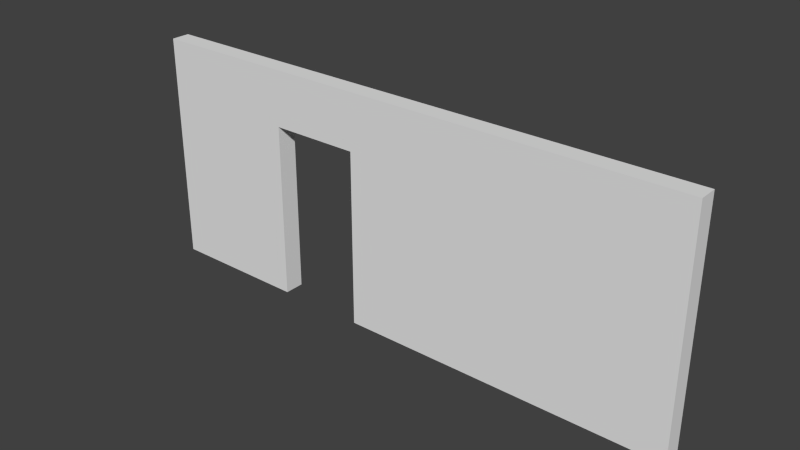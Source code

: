 # Source: WallWithOpenDoor.blend  (saved by Blender 2.73.0; exported with 4.5.12 LTS)
import bpy
from mathutils import Matrix  # noqa: F401  (used for matrix-valued properties, if any)

bpy.ops.wm.read_factory_settings(use_empty=True)
scene = bpy.context.scene
scene.name = 'Scene'

# ---- collections
col_collection_1 = bpy.data.collections.new('Collection 1'); scene.collection.children.link(col_collection_1)

# ---- world
world_world = bpy.data.worlds.new('World'); scene.world = world_world
world_world.color = (0.05088, 0.05088, 0.05088)
world_world.use_sun_shadow = False
world_world.sun_shadow_jitter_overblur = 0.0
world_world.cycles.sampling_method = 'MANUAL'
world_world.cycles.sample_map_resolution = 256

# ---- meshes
me_cube_005 = bpy.data.meshes.new('Cube.005')
me_cube_005.from_pydata([(-1.0, -1.0, 1.0), (-1.0, 1.0, 1.0), (-1.0, 1.0, -1.0), (-1.0, -1.0, -1.0), (1.0, -1.0, 1.0), (-0.5333, -1.0, -1.0), (-0.5333, -1.0, 0.5999), (-0.1333, -1.0, 0.5999), (-0.1333, -1.0, -1.0), (1.0, -1.0, -1.0), (1.0, 1.0, 1.0), (1.0, 1.0, -1.0), (-0.1333, 1.0, -1.0), (-0.1333, 1.0, 0.5999), (-0.5333, 1.0, 0.5999), (-0.5333, 1.0, -1.0)], [], [(0, 1, 2, 3), (4, 0, 3, 5, 6, 7, 8, 9), (4, 10, 1, 0), (1, 10, 11, 12, 13, 14, 15, 2), (3, 2, 15, 5), (10, 4, 9, 11), (12, 11, 9, 8), (6, 5, 15, 14), (7, 6, 14, 13), (13, 12, 8, 7)])
_uv = me_cube_005.uv_layers.new(name='UVMap')
_uv.uv.foreach_set('vector', [0.0, 0.0, 1.0, 0.0, 1.0, -1.0, 0.0, -1.0, 0.0, 0.0, -1.0, 0.0, -1.0, -1.0, -0.7667, -1.0, -0.7667, -0.2001, -0.5667, -0.2001, -0.5667, -1.0, 0.0, -1.0, 0.0, 0.0, 0.0, 1.0, -1.0, 1.0, -1.0, 0.0, 0.0, 0.0, 1.0, 0.0, 1.0, -1.0, 0.4333, -1.0, 0.4333, -0.2001, 0.2333, -0.2001, 0.2333, -1.0, 0.0, -1.0, 0.0, 0.0, 0.0, 1.0, 0.2333, 1.0, 0.2333, 0.0, 0.0, 0.0, -1.0, 0.0, -1.0, -1.0, 0.0, -1.0, 0.4333, 0.0, 1.0, 0.0, 1.0, -1.0, 0.4333, -1.0, 0.0, 0.7999, 0.0, 0.0, 1.0, 0.0, 1.0, 0.7999, 0.4333, 0.0, 0.2333, 0.0, 0.2333, 1.0, 0.4333, 1.0, 0.0, 0.7999, 0.0, 0.0, -1.0, 0.0, -1.0, 0.7999])
me_cube_005.use_remesh_preserve_volume = False
me_cube_005.use_remesh_preserve_attributes = False
me_cube_005.use_mirror_vertex_groups = False
me_cube_005.update()
me_cube_001 = bpy.data.meshes.new('Cube.001')
me_cube_001.from_pydata([(-1.0, -1.0, 1.0), (-1.0, 1.0, 1.0), (-1.0, 1.0, -1.0), (-1.0, -1.0, -1.0), (1.0, -1.0, 1.0), (-0.8, -1.0, -1.0), (-0.8, -1.0, 0.8999), (0.8, -1.0, 0.8999), (0.8, -1.0, -1.0), (1.0, -1.0, -1.0), (1.0, 1.0, 1.0), (1.0, 1.0, -1.0), (0.8, 1.0, -1.0), (0.8, 1.0, 0.8999), (-0.8, 1.0, 0.8999), (-0.8, 1.0, -1.0)], [], [(0, 1, 2, 3), (4, 0, 3, 5, 6, 7, 8, 9), (4, 10, 1, 0), (1, 10, 11, 12, 13, 14, 15, 2), (3, 2, 15, 5), (10, 4, 9, 11), (12, 11, 9, 8), (6, 5, 15, 14), (7, 6, 14, 13), (13, 12, 8, 7)])
_uv = me_cube_001.uv_layers.new(name='UVMap')
_uv.uv.foreach_set('vector', [0.004, 0.8749, 1.004, 0.8749, 1.004, -0.1251, 0.004, -0.1251, 0.5, 0.8749, -0.5, 0.8749, -0.5, -0.1251, -0.4, -0.1251, -0.4, 0.8249, 0.4, 0.8249, 0.4, -0.1251, 0.5, -0.1251, 0.5, 0.004, 0.5, 1.004, -0.5, 1.004, -0.5, 0.004, 0.5, 0.8749, 1.5, 0.8749, 1.5, -0.1251, 1.4, -0.1251, 1.4, 0.8249, 0.6, 0.8249, 0.6, -0.1251, 0.5, -0.1251, 0.5, 0.004, 0.5, 1.004, 0.6, 1.004, 0.6, 0.004, 0.004, 0.8749, -0.996, 0.8749, -0.996, -0.1251, 0.004, -0.1251, 0.4, 0.004, 0.5, 0.004, 0.5, -0.996, 0.4, -0.996, 0.004, 0.8249, 0.004, -0.1251, 1.004, -0.1251, 1.004, 0.8249, 0.4, 0.004, -0.4, 0.004, -0.4, 1.004, 0.4, 1.004, 0.004, 0.8249, 0.004, -0.1251, -0.996, -0.1251, -0.996, 0.8249])
me_cube_001.use_remesh_preserve_volume = False
me_cube_001.use_remesh_preserve_attributes = False
me_cube_001.use_mirror_vertex_groups = False
me_cube_001.update()

# ---- objects
ob_wall = bpy.data.objects.new('Wall', me_cube_005)
ob_base = bpy.data.objects.new('Base', me_cube_001)

# ---- transforms, parenting, visibility, modifiers, constraints
ob_wall.location = (0.0, 0.0, 0.0)
ob_wall.scale = (3.0, 0.1, 1.25)
ob_wall.lineart.crease_threshold = 0.0
ob_base.location = (-1.0, 0.008, -0.2501)
ob_base.scale = (0.6, 0.108, 1.0)
ob_base.lineart.crease_threshold = 0.0

# ---- collection membership
col_collection_1.objects.link(ob_wall)
col_collection_1.objects.link(ob_base)

# ---- scene / render settings (as saved in the file)
scene.frame_start = 1; scene.frame_end = 250; scene.frame_set(1)
scene.render.engine = 'BLENDER_EEVEE_NEXT'
scene.render.resolution_percentage = 50
scene.render.dither_intensity = 0.0
scene.cycles.use_denoising = False
scene.cycles.samples = 10
scene.cycles.sampling_pattern = 'TABULATED_SOBOL'
scene.cycles.light_sampling_threshold = 0.0
scene.cycles.use_adaptive_sampling = False
scene.cycles.use_light_tree = False
scene.cycles.blur_glossy = 0.0
scene.cycles.pixel_filter_type = 'GAUSSIAN'
scene.cycles.sample_clamp_indirect = 0.0
scene.view_settings.view_transform = 'Standard'
bpy.context.view_layer.update()

# ---- added for rendering (the .blend has no active camera and no usable light): camera, sun
cam_auto = bpy.data.cameras.new('AutoCamera')
cam_auto.lens = 50.0
cam_auto.sensor_width = 36.0
cam_auto.clip_end = 1000.0
ob_auto_camera = bpy.data.objects.new('AutoCamera', cam_auto)
scene.collection.objects.link(ob_auto_camera)
ob_auto_camera.location = (6.01733, -7.21279, 4.8138)
ob_auto_camera.rotation_euler = (1.09748, -7.21219e-08, 0.694738)
scene.camera = ob_auto_camera
light_auto_sun = bpy.data.lights.new('AutoSun', 'SUN')
light_auto_sun.energy = 3.0
light_auto_sun.angle = 0.0523599
ob_auto_sun = bpy.data.objects.new('AutoSun', light_auto_sun)
scene.collection.objects.link(ob_auto_sun)
ob_auto_sun.rotation_euler = (0.872665, 0.174533, 0.523599)
bpy.context.view_layer.update()
